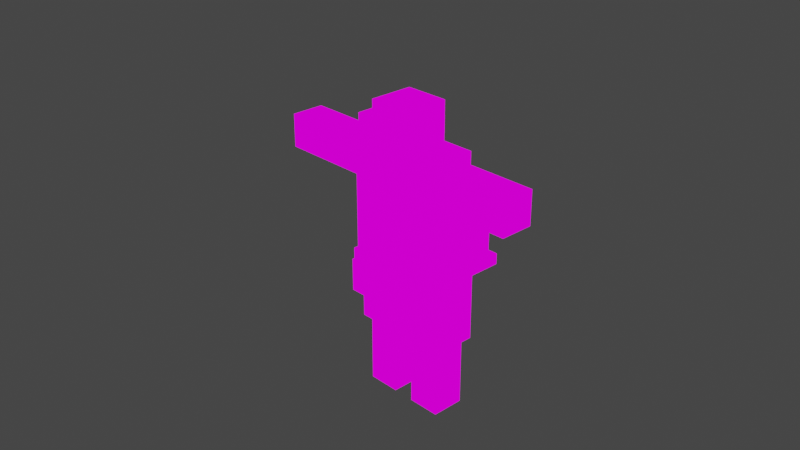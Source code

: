 # Source: SumoWrestler.blend  (saved by Blender 3.6.13; exported with 4.5.12 LTS)
import bpy
from mathutils import Matrix  # noqa: F401  (used for matrix-valued properties, if any)

bpy.ops.wm.read_factory_settings(use_empty=True)
scene = bpy.context.scene
scene.name = 'Scene'

# ---- collections
col_collection = bpy.data.collections.new('Collection'); scene.collection.children.link(col_collection)

# ---- images (referenced by path relative to the original .blend; pixels are not part of the script)
import os
ASSET_DIR = os.environ.get("B2B_ASSET_DIR", "")  # directory of the original .blend (textures are referenced by path, not embedded)
HERE = os.path.dirname(os.path.abspath(__file__))  # packed textures are extracted next to this script under _unpacked/

def load_image(name, relpath, width, height, colorspace="sRGB"):
    """Load a texture the original file referenced (path relative to the .blend, or extracted next to this script)."""
    p = next((c for c in (os.path.join(HERE, relpath), os.path.join(ASSET_DIR, relpath)) if relpath and os.path.exists(c)), "")
    if p:
        img = bpy.data.images.load(p, check_existing=True)
        img.name = name
    else:  # same state as the original file: an image datablock whose file is absent (Cycles renders it pink)
        img = bpy.data.images.new(name, width, height)
        img.source = "FILE"
        img.filepath = "//" + (relpath or name)
    img.colorspace_settings.name = colorspace
    return img
img_sumo_wrestler_96_png = load_image('Sumo_Wrestler_96.png', 'Pixel Grid Base/Sumo_Wrestler_96.png', 1024, 1024, 'sRGB')

# ---- materials (node trees are filled in below, after node groups)
mat_sumo_mat = bpy.data.materials.new('Sumo_Mat')
mat_sumo_mat.use_transparent_shadow = False

# ---- material node trees
mat_sumo_mat.use_nodes = True; mat_sumo_mat.node_tree.nodes.clear()
_N = mat_sumo_mat.node_tree.nodes; _L = mat_sumo_mat.node_tree.links
n0 = _N.new('ShaderNodeOutputMaterial'); n0.name = 'Material Output'; n0.location = (300, 300)
n1 = _N.new('ShaderNodeEmission'); n1.name = 'Emission'; n1.location = (10, 300)
n2 = _N.new('ShaderNodeTexImage'); n2.name = 'Image Texture'; n2.location = (-280, 280)
n2.image = img_sumo_wrestler_96_png
n2.interpolation = 'Closest'
_L.new(n1.outputs[0], n0.inputs[0])
_L.new(n2.outputs[0], n1.inputs[0])
n0.is_active_output = True

# ---- world
world_world = bpy.data.worlds.new('World'); scene.world = world_world
world_world.use_nodes = True; world_world.node_tree.nodes.clear()
_N = world_world.node_tree.nodes; _L = world_world.node_tree.links
n0 = _N.new('ShaderNodeOutputWorld'); n0.name = 'World Output'; n0.location = (300, 300)
n1 = _N.new('ShaderNodeBackground'); n1.name = 'Background'; n1.location = (10, 300)
n1.inputs[0].default_value = (0.05088, 0.05088, 0.05088, 1.0)
_L.new(n1.outputs[0], n0.inputs[0])
n0.is_active_output = True
world_world.color = (0.05088, 0.05088, 0.05088)
world_world.use_sun_shadow = False
world_world.sun_shadow_jitter_overblur = 0.0

# ---- cameras
cam_camera = bpy.data.cameras.new('Camera')
cam_camera.clip_end = 100.0
cam_camera.ortho_scale = 7.314

# ---- lights
light_light = bpy.data.lights.new('Light', 'POINT')
light_light.transmission_factor = 0.0
light_light.energy = 1000.0
light_light.shadow_soft_size = 0.1
light_light.shadow_maximum_resolution = 0.006
light_light.use_absolute_resolution = True

# ---- meshes
me_cube_005 = bpy.data.meshes.new('Cube.005')
me_cube_005.from_pydata([(-0.5, -0.125, -0.5), (-0.5, -0.125, 0.75), (-0.5, 0.5, -0.5), (-0.5, 0.5, 0.75), (0.5, -0.125, -0.5), (0.5, -0.125, 0.75), (0.5, 0.5, -0.5), (0.5, 0.5, 0.75), (-0.5, -0.125, 0.125), (-0.5, 0.5, 0.125), (0.5, 0.5, 0.125), (0.5, -0.125, 0.125), (-0.5, 0.8125, 0.125), (-0.5, 0.8125, -0.5), (0.5, 0.8125, -0.5), (0.5, 0.8125, 0.125), (-0.25, -0.125, 0.75), (-0.25, -0.125, 1.25), (-0.25, 0.375, 0.75), (-0.25, 0.375, 1.25), (0.25, -0.125, 0.75), (0.25, -0.125, 1.25), (0.25, 0.375, 0.75), (0.25, 0.375, 1.25), (-0.0625, -0.1875, 0.9375), (-0.0625, -0.1875, 1.312), (-0.0625, 0.0625, 0.9375), (-0.0625, 0.0625, 1.312), (0.0625, -0.1875, 0.9375), (0.0625, -0.1875, 1.312), (0.0625, 0.0625, 0.9375), (0.0625, 0.0625, 1.312), (-0.3125, -0.25, 0.9375), (-0.3125, -0.25, 1.125), (-0.3125, 0.3125, 0.9375), (-0.3125, 0.3125, 1.125), (0.3125, -0.25, 0.9375), (0.3125, -0.25, 1.125), (0.3125, 0.3125, 0.9375), (0.3125, 0.3125, 1.125), (-0.5, -0.125, 0.375), (-0.5, -0.125, 0.75), (-1.5, -0.125, 0.375), (-1.5, -0.125, 0.75), (-0.5, 0.25, 0.375), (-0.5, 0.25, 0.75), (-1.5, 0.25, 0.375), (-1.5, 0.25, 0.75), (0.5, -0.125, 0.375), (0.5, -0.125, 0.75), (0.5, 0.25, 0.375), (0.5, 0.25, 0.75), (1.5, -0.125, 0.375), (1.5, -0.125, 0.75), (1.5, 0.25, 0.375), (1.5, 0.25, 0.75), (-0.5625, -0.125, -0.625), (-0.5625, -0.125, -0.5), (-0.5625, 0.875, -0.625), (-0.5625, 0.875, -0.5), (0.5625, -0.125, -0.625), (0.5625, -0.125, -0.5), (0.5625, 0.875, -0.625), (0.5625, 0.875, -0.5), (-0.0625, 0.5, -1.375), (-0.0625, 0.5, -0.625), (-0.0625, 0.0, -1.375), (-0.0625, 0.0, -0.625), (-0.5625, 0.5, -1.375), (-0.5625, 0.5, -0.625), (-0.5625, 0.0, -1.375), (-0.5625, 0.0, -0.625), (0.06673, 0.0, -1.375), (0.06673, 0.0, -0.625), (0.06673, 0.5, -1.375), (0.06673, 0.5, -0.625), (0.5667, 0.0, -1.375), (0.5667, 0.0, -0.625), (0.5667, 0.5, -1.375), (0.5667, 0.5, -0.625), (-0.5, 0.0625, -2.188), (-0.5, 0.0625, -1.312), (-0.5, 0.4375, -2.188), (-0.5, 0.4375, -1.312), (-0.125, 0.0625, -2.188), (-0.125, 0.0625, -1.312), (-0.125, 0.4375, -2.188), (-0.125, 0.4375, -1.312), (0.125, 0.0625, -2.188), (0.125, 0.0625, -1.312), (0.125, 0.4375, -2.188), (0.125, 0.4375, -1.312), (0.5, 0.0625, -2.188), (0.5, 0.0625, -1.312), (0.5, 0.4375, -2.188), (0.5, 0.4375, -1.312), (-0.25, -0.0625, -1.0), (-0.25, -0.0625, -0.625), (-0.25, 0.6875, -1.0), (-0.25, 0.6875, -0.625), (0.3125, -0.0625, -1.0), (0.3125, -0.0625, -0.625), (0.3125, 0.6875, -1.0), (0.3125, 0.6875, -0.625), (-0.0625, 0.5, -1.0), (-0.0625, 0.0, -1.0), (-0.5625, 0.0, -1.0), (-0.5625, 0.5, -1.0), (-0.0625, -0.151, -0.625), (-0.5625, -0.151, -0.625), (-0.0625, -0.151, -1.0), (-0.5625, -0.151, -1.0), (0.06673, 0.0, -1.0), (0.06673, 0.5, -1.0), (0.5667, 0.5, -1.0), (0.5667, 0.0, -1.0), (0.06673, -0.125, -1.0), (0.06673, -0.125, -0.625), (0.5667, -0.125, -0.625), (0.5667, -0.125, -1.0)], [], [(8, 1, 3, 9), (9, 3, 7, 10), (10, 7, 5, 11), (11, 5, 1, 8), (2, 6, 4, 0), (7, 3, 1, 5), (4, 11, 8, 0), (6, 10, 11, 4), (2, 9, 12, 13), (0, 8, 9, 2), (13, 12, 15, 14), (10, 6, 14, 15), (6, 2, 13, 14), (9, 10, 15, 12), (16, 17, 19, 18), (18, 19, 23, 22), (22, 23, 21, 20), (20, 21, 17, 16), (18, 22, 20, 16), (23, 19, 17, 21), (24, 25, 27, 26), (26, 27, 31, 30), (30, 31, 29, 28), (28, 29, 25, 24), (26, 30, 28, 24), (31, 27, 25, 29), (32, 33, 35, 34), (34, 35, 39, 38), (38, 39, 37, 36), (36, 37, 33, 32), (34, 38, 36, 32), (39, 35, 33, 37), (40, 41, 43, 42), (42, 43, 47, 46), (46, 47, 45, 44), (44, 45, 41, 40), (42, 46, 44, 40), (47, 43, 41, 45), (48, 49, 51, 50), (50, 51, 55, 54), (54, 55, 53, 52), (52, 53, 49, 48), (50, 54, 52, 48), (55, 51, 49, 53), (56, 57, 59, 58), (58, 59, 63, 62), (62, 63, 61, 60), (60, 61, 57, 56), (58, 62, 60, 56), (63, 59, 57, 61), (104, 65, 67, 105), (71, 106, 111, 109), (106, 71, 69, 107), (107, 69, 65, 104), (66, 70, 68, 64), (71, 67, 65, 69), (112, 73, 75, 113), (113, 75, 79, 114), (114, 79, 77, 115), (112, 115, 119, 116), (74, 78, 76, 72), (79, 75, 73, 77), (80, 81, 83, 82), (82, 83, 87, 86), (86, 87, 85, 84), (84, 85, 81, 80), (82, 86, 84, 80), (87, 83, 81, 85), (88, 89, 91, 90), (90, 91, 95, 94), (94, 95, 93, 92), (92, 93, 89, 88), (90, 94, 92, 88), (95, 91, 89, 93), (96, 97, 99, 98), (98, 99, 103, 102), (102, 103, 101, 100), (100, 101, 97, 96), (98, 102, 100, 96), (103, 99, 97, 101), (68, 107, 104, 64), (70, 106, 107, 68), (66, 105, 106, 70), (64, 104, 105, 66), (110, 108, 109, 111), (67, 71, 109, 108), (105, 67, 108, 110), (106, 105, 110, 111), (76, 115, 112, 72), (78, 114, 115, 76), (74, 113, 114, 78), (72, 112, 113, 74), (119, 118, 117, 116), (77, 73, 117, 118), (73, 112, 116, 117), (115, 77, 118, 119)])
_uv = me_cube_005.uv_layers.new(name='UVMap')
_uv.uv.foreach_set('vector', [0.0, 0.3438, 0.0, 0.4583, 0.1146, 0.4583, 0.1146, 0.3438, 0.4688, 0.5729, 0.5833, 0.5729, 0.5833, 0.3854, 0.4688, 0.3854, 0.2396, 0.1146, 0.2396, 0.0, 0.3542, 0.0, 0.3542, 0.1146, 0.0, 0.1146, 0.0, 0.0, 0.1771, 0.0, 0.1771, 0.1146, 0.4688, 0.3854, 0.4688, 0.2083, 0.3542, 0.2083, 0.3542, 0.3854, 0.4688, 0.3854, 0.4688, 0.5729, 0.3542, 0.5729, 0.3542, 0.3854, 0.0, 0.2292, 0.0, 0.1146, 0.1771, 0.1146, 0.1771, 0.2292, 0.2396, 0.2292, 0.2396, 0.1146, 0.3542, 0.1146, 0.3542, 0.2292, 0.1146, 0.2292, 0.1146, 0.3438, 0.1667, 0.3438, 0.1667, 0.2292, 0.0, 0.2292, 0.0, 0.3438, 0.1146, 0.3438, 0.1146, 0.2292, 0.1771, 0.6146, 0.2812, 0.6146, 0.2812, 0.4375, 0.1771, 0.4375, 0.2396, 0.1146, 0.2396, 0.2292, 0.1875, 0.2292, 0.1875, 0.1146, 0.4688, 0.2083, 0.4688, 0.3854, 0.5208, 0.3854, 0.5208, 0.2083, 0.2917, 0.6146, 0.2917, 0.4375, 0.3438, 0.4375, 0.3438, 0.6146, 0.9479, 0.4583, 0.9479, 0.3646, 0.8646, 0.3646, 0.8646, 0.4583, 0.9479, 0.2917, 0.9479, 0.2083, 0.8542, 0.2083, 0.8542, 0.2917, 0.8646, 0.1875, 0.8646, 0.09375, 0.9479, 0.09375, 0.9479, 0.1875, 0.3542, 0.9167, 0.3542, 0.8229, 0.4479, 0.8229, 0.4479, 0.9167, 0.1562, 0.7812, 0.07292, 0.7812, 0.07292, 0.8646, 0.1562, 0.8646, 0.5833, 0.7812, 0.6771, 0.7812, 0.6771, 0.8646, 0.5833, 0.8646, 1.0, 0.1771, 1.0, 0.1042, 0.9479, 0.1042, 0.9479, 0.1771, 0.5521, 0.9375, 0.5521, 0.8646, 0.5312, 0.8646, 0.5312, 0.9375, 0.9583, 0.8958, 0.9583, 0.8229, 1.0, 0.8229, 1.0, 0.8958, 0.1354, 0.9375, 0.1354, 0.8646, 0.1667, 0.8646, 0.1667, 0.9375, 0.5833, 0.1354, 0.5625, 0.1354, 0.5625, 0.1875, 0.5833, 0.1875, 0.5417, 0.1354, 0.5625, 0.1354, 0.5625, 0.1875, 0.5417, 0.1875, 0.9479, 0.1042, 0.9896, 0.1042, 0.9896, 0.0, 0.9479, 0.0, 0.9792, 0.2083, 0.9479, 0.2083, 0.9479, 0.3229, 0.9792, 0.3229, 0.9479, 0.3646, 0.9896, 0.3646, 0.9896, 0.4688, 0.9479, 0.4688, 0.9479, 0.9375, 0.9167, 0.9375, 0.9167, 0.8229, 0.9479, 0.8229, 0.4583, 0.8229, 0.4583, 0.7083, 0.3542, 0.7083, 0.3542, 0.8229, 0.6875, 0.6667, 0.6875, 0.7812, 0.5833, 0.7812, 0.5833, 0.6667, 0.6875, 0.5208, 0.7604, 0.5208, 0.7604, 0.7083, 0.6875, 0.7083, 0.0, 0.9792, 0.07292, 0.9792, 0.07292, 0.9167, 0.0, 0.9167, 0.4583, 0.75, 0.5208, 0.75, 0.5208, 0.5729, 0.4583, 0.5729, 0.8958, 0.6875, 0.9688, 0.6875, 0.9688, 0.75, 0.8958, 0.75, 0.6562, 0.1771, 0.7188, 0.1771, 0.7188, 0.0, 0.6562, 0.0, 0.7083, 0.3854, 0.6458, 0.3854, 0.6458, 0.2083, 0.7083, 0.2083, 0.8958, 0.5938, 0.9688, 0.5938, 0.9688, 0.5208, 0.8958, 0.5208, 0.7188, 0.3854, 0.7812, 0.3854, 0.7812, 0.2083, 0.7188, 0.2083, 0.8958, 0.5938, 0.9688, 0.5938, 0.9688, 0.6667, 0.8958, 0.6667, 0.7188, 0.0, 0.7917, 0.0, 0.7917, 0.1771, 0.7188, 0.1771, 0.1354, 0.7708, 0.1354, 0.5938, 0.07292, 0.5938, 0.07292, 0.7708, 0.07292, 0.5938, 0.07292, 0.7708, 0.0, 0.7708, 0.0, 0.5938, 0.5625, 0.9583, 0.5833, 0.9583, 0.5833, 0.7812, 0.5625, 0.7812, 0.5625, 0.7708, 0.5833, 0.7708, 0.5833, 0.5729, 0.5625, 0.5729, 0.5312, 0.5729, 0.5521, 0.5729, 0.5521, 0.75, 0.5312, 0.75, 0.1458, 0.4583, 0.1667, 0.4583, 0.1667, 0.6562, 0.1458, 0.6562, 0.5312, 0.2083, 0.5312, 0.0, 0.3542, 0.0, 0.3542, 0.2083, 0.3542, 0.2292, 0.3542, 0.4375, 0.1771, 0.4375, 0.1771, 0.2292, 0.1146, 0.5208, 0.1146, 0.5938, 0.03125, 0.5938, 0.03125, 0.5208, 0.5521, 0.3438, 0.5521, 0.2708, 0.5208, 0.2708, 0.5208, 0.3438, 0.5521, 0.2708, 0.5521, 0.3438, 0.6458, 0.3438, 0.6458, 0.2708, 0.7917, 0.4583, 0.7917, 0.3854, 0.6979, 0.3854, 0.6979, 0.4583, 0.8229, 0.9167, 0.9167, 0.9167, 0.9167, 0.8229, 0.8229, 0.8229, 0.2604, 0.8438, 0.1771, 0.8438, 0.1771, 0.75, 0.2604, 0.75, 0.5625, 0.07292, 0.5625, 0.1354, 0.6458, 0.1354, 0.6458, 0.07292, 0.2604, 0.6875, 0.2604, 0.6146, 0.1771, 0.6146, 0.1771, 0.6875, 0.6979, 0.4583, 0.6979, 0.5208, 0.6042, 0.5208, 0.6042, 0.4583, 0.1458, 0.5521, 0.1458, 0.4583, 0.125, 0.4583, 0.125, 0.5521, 0.9479, 0.09375, 0.9479, 0.0, 0.8646, 0.0, 0.8646, 0.09375, 0.4583, 0.75, 0.5521, 0.75, 0.5521, 0.8438, 0.4583, 0.8438, 0.8229, 0.8438, 0.8229, 0.6875, 0.7604, 0.6875, 0.7604, 0.8438, 0.8542, 0.1562, 0.8542, 0.0, 0.7917, 0.0, 0.7917, 0.1562, 0.7604, 0.6875, 0.7604, 0.5208, 0.8229, 0.5208, 0.8229, 0.6875, 0.7917, 0.5208, 0.7917, 0.3646, 0.8542, 0.3646, 0.8542, 0.5208, 0.3333, 0.875, 0.2604, 0.875, 0.2604, 0.9479, 0.3333, 0.9479, 0.1771, 0.875, 0.2396, 0.875, 0.2396, 0.9375, 0.1771, 0.9375, 0.3333, 0.7708, 0.3333, 0.6146, 0.2604, 0.6146, 0.2604, 0.7708, 0.7604, 0.8646, 0.7604, 0.7083, 0.6875, 0.7083, 0.6875, 0.8646, 0.7812, 0.3646, 0.7812, 0.2083, 0.8542, 0.2083, 0.8542, 0.3646, 0.8229, 0.6875, 0.8229, 0.5208, 0.8958, 0.5208, 0.8958, 0.6875, 0.8958, 0.9167, 0.8229, 0.9167, 0.8229, 0.9792, 0.8958, 0.9792, 0.3542, 0.9167, 0.4271, 0.9167, 0.4271, 0.9792, 0.3542, 0.9792, 0.8229, 0.8229, 0.8958, 0.8229, 0.8958, 0.6875, 0.8229, 0.6875, 0.2604, 0.875, 0.3333, 0.875, 0.3333, 0.7812, 0.2604, 0.7812, 0.0, 0.7812, 0.07292, 0.7812, 0.07292, 0.9167, 0.0, 0.9167, 0.7604, 0.8438, 0.8229, 0.8438, 0.8229, 0.9479, 0.7604, 0.9479, 0.4583, 0.5729, 0.3542, 0.5729, 0.3542, 0.7083, 0.4583, 0.7083, 0.5833, 0.5208, 0.6875, 0.5208, 0.6875, 0.6667, 0.5833, 0.6667, 0.7917, 0.5208, 0.7917, 0.4583, 0.6979, 0.4583, 0.6979, 0.5208, 0.5521, 0.2083, 0.5521, 0.2708, 0.6458, 0.2708, 0.6458, 0.2083, 0.5833, 0.875, 0.6562, 0.875, 0.6562, 0.9583, 0.5833, 0.9583, 0.1146, 0.4583, 0.1146, 0.5208, 0.03125, 0.5208, 0.03125, 0.4583, 0.6875, 0.8646, 0.7604, 0.8646, 0.7604, 0.9583, 0.6875, 0.9583, 0.1771, 0.8438, 0.2604, 0.8438, 0.2604, 0.875, 0.1771, 0.875, 0.03125, 0.5208, 0.03125, 0.5938, 0.0, 0.5938, 0.0, 0.5208, 0.1667, 0.75, 0.1667, 0.6667, 0.1458, 0.6667, 0.1458, 0.75, 0.07292, 0.8646, 0.1354, 0.8646, 0.1354, 0.9583, 0.07292, 0.9583, 0.6979, 0.3854, 0.6979, 0.4583, 0.6042, 0.4583, 0.6042, 0.3854, 0.2604, 0.75, 0.2604, 0.6875, 0.1771, 0.6875, 0.1771, 0.75, 0.5625, 0.0, 0.5625, 0.07292, 0.6458, 0.07292, 0.6458, 0.0, 0.4583, 0.8646, 0.5208, 0.8646, 0.5208, 0.9583, 0.4583, 0.9583, 0.4583, 0.8438, 0.5521, 0.8438, 0.5521, 0.8646, 0.4583, 0.8646, 0.5625, 0.1354, 0.5625, 0.07292, 0.5417, 0.07292, 0.5417, 0.1354, 0.6042, 0.4583, 0.6042, 0.5208, 0.5833, 0.5208, 0.5833, 0.4583])
me_cube_005.materials.append(mat_sumo_mat)
me_cube_005.use_paint_bone_selection = False
me_cube_005.use_paint_mask = True
me_cube_005.update()
arm_armature_001 = bpy.data.armatures.new('Armature.001')  # bones are not reproduced

# ---- objects
ob_light = bpy.data.objects.new('Light', light_light)
ob_camera = bpy.data.objects.new('Camera', cam_camera)
ob_cube = bpy.data.objects.new('Cube', me_cube_005)
ob_armature = bpy.data.objects.new('Armature', arm_armature_001)

# ---- transforms, parenting, visibility, modifiers, constraints
ob_light.location = (4.076, 1.005, 5.904)
ob_light.rotation_euler = (0.6503, 0.05522, 1.866)
ob_light.lock_rotations_4d = False
ob_light.empty_display_type = 'ARROWS'
ob_light.color = (0.0, 0.0, 0.0, 0.0)
ob_light.lineart.crease_threshold = 0.0
ob_camera.location = (7.359, -6.926, 4.958)
ob_camera.rotation_euler = (1.109, 0.0, 0.8149)
ob_camera.lock_rotations_4d = False
ob_camera.empty_display_type = 'ARROWS'
ob_camera.color = (0.0, 0.0, 0.0, 0.0)
ob_camera.display_type = 'WIRE'
ob_camera.lineart.crease_threshold = 0.0
ob_cube.parent = ob_armature
ob_cube.matrix_parent_inverse = Matrix(((1.0, -0.0, 0.0, -0.0), (-0.0, 1.0, -0.0, 0.0), (0.0, -0.0, 1.0, 0.5325), (-0.0, 0.0, -0.0, 1.0)))
ob_cube.location = (0.0, 0.0, 0.0)
_vg = ob_cube.vertex_groups.new(name='Root')
for _i, _w in zip([64, 65, 66, 67, 68, 69, 70, 71, 72, 73, 74, 75, 78, 79, 96, 97, 98, 99, 100, 101, 102, 103, 104, 105, 106, 107, 108, 109, 110, 111, 113, 114, 115, 116, 117], [0.0646, 0.0, 0.02579, 0.0, 0.02453, 0.0, 0.001691, 0.0, 0.009692, 0.08287, 0.05081, 0.0, 0.008686, 0.0, 1.0, 1.0, 1.0, 1.0, 1.0, 1.0, 1.0, 1.0, 0.0, 0.006546, 0.0, 0.003625, 0.0, 0.0, 0.0, 0.0, 0.0, 0.0, 0.0, 0.0, 0.0]): _vg.add([_i], _w, 'REPLACE')
_vg = ob_cube.vertex_groups.new(name='Spine')
for _i, _w in zip([0, 1, 2, 3, 4, 5, 6, 7, 8, 9, 10, 11, 12, 13, 14, 15, 56, 57, 58, 59, 60, 61, 62, 63], [1.0, 1.0, 1.0, 1.0, 0.9579, 1.0, 0.9622, 1.0, 1.0, 1.0, 1.0, 1.0, 1.0, 1.0, 0.9559, 1.0, 1.0, 1.0, 1.0, 1.0, 1.0, 1.0, 1.0, 1.0]): _vg.add([_i], _w, 'REPLACE')
_vg = ob_cube.vertex_groups.new(name='Head')
_vg.add([16, 17, 18, 19, 20, 21, 22, 23, 24, 25, 26, 27, 28, 29, 30, 31, 32, 33, 34, 35, 36, 37, 38, 39], 1.0, 'REPLACE')
_vg = ob_cube.vertex_groups.new(name='Arm.L')
for _i, _w in zip([0, 1, 2, 3, 5, 7, 8, 9, 12, 13, 16, 17, 18, 19, 20, 21, 22, 24, 25, 27, 28, 29, 31, 33, 34, 35, 36, 37, 38, 40, 41, 42, 43, 44, 45, 46, 47], [0.008955, 0.0, 0.007192, 0.0, 0.05391, 0.02111, 0.0, 0.0, 0.09685, 0.01615, 0.0, 0.0, 0.0, 0.0, 0.01281, 0.0, 0.0, 0.0, 0.0, 0.0, 0.0, 0.0, 0.0, 0.0, 0.0, 0.0, 0.0, 0.0, 0.0, 1.0, 1.0, 1.0, 1.0, 1.0, 1.0, 1.0, 1.0]): _vg.add([_i], _w, 'REPLACE')
_vg = ob_cube.vertex_groups.new(name='Arm.R')
for _i, _w in zip([1, 3, 4, 5, 6, 7, 10, 11, 12, 14, 15, 16, 17, 18, 19, 20, 21, 22, 23, 48, 49, 50, 51, 52, 53, 54, 55], [0.0, 0.0, 0.01732, 0.0, 0.009071, 0.0, 0.0, 0.0, 0.003151, 0.01589, 0.09895, 0.0, 0.0, 0.0, 0.0, 0.0, 0.0, 0.0, 0.0, 1.0, 1.0, 1.0, 1.0, 1.0, 1.0, 1.0, 1.0]): _vg.add([_i], _w, 'REPLACE')
_vg = ob_cube.vertex_groups.new(name='UpperLeg.L')
for _i, _w in zip([64, 65, 66, 67, 68, 69, 70, 71, 81, 83, 85, 87, 96, 97, 98, 99, 100, 101, 102, 103, 104, 105, 106, 107, 108, 109, 110, 111], [0.9354, 0.3759, 0.9621, 0.8975, 0.9627, 0.8934, 0.9742, 0.9705, 0.09175, 0.4765, 0.0932, 0.4617, 0.1465, 0.6727, 0.2462, 0.3147, 0.02139, 0.1056, 0.1888, 0.2107, 0.8999, 0.9717, 0.9896, 0.9732, 0.9203, 0.975, 0.9633, 0.9876]): _vg.add([_i], _w, 'REPLACE')
_vg = ob_cube.vertex_groups.new(name='LowerLeg.L')
for _i, _w in zip([80, 81, 82, 83, 84, 85, 86, 87], [0.9953, 0.9082, 0.9784, 0.5235, 0.9939, 0.9068, 0.978, 0.5383]): _vg.add([_i], _w, 'REPLACE')
_vg = ob_cube.vertex_groups.new(name='UpperLeg.R')
for _i, _w in zip([72, 73, 74, 75, 76, 77, 78, 79, 89, 91, 93, 95, 96, 97, 98, 99, 100, 101, 102, 103, 112, 113, 114, 115, 116, 117, 118, 119], [0.9702, 0.9171, 0.9492, 0.5058, 0.9794, 0.9763, 0.9707, 0.9182, 0.09818, 0.4711, 0.09098, 0.4703, 0.1131, 0.0629, 0.2527, 0.2317, 0.7872, 0.1985, 0.3765, 0.3007, 0.9778, 0.9214, 0.979, 0.9912, 0.9714, 0.9329, 0.979, 0.9901]): _vg.add([_i], _w, 'REPLACE')
_vg = ob_cube.vertex_groups.new(name='LowerLeg.R')
for _i, _w in zip([9, 10, 15, 88, 89, 90, 91, 92, 93, 94, 95], [0.0, 0.0, 0.0, 0.9944, 0.9018, 0.9767, 0.5289, 0.9948, 0.909, 0.9788, 0.5297]): _vg.add([_i], _w, 'REPLACE')
_m = ob_cube.modifiers.new('Armature', 'ARMATURE')
_m.object = ob_armature
ob_armature.location = (0.0, 0.0, -0.5325)
ob_armature.show_in_front = True

# ---- collection membership
col_collection.objects.link(ob_light)
col_collection.objects.link(ob_camera)
col_collection.objects.link(ob_cube)
col_collection.objects.link(ob_armature)

# ---- scene / render settings (as saved in the file)
scene.camera = ob_camera
scene.frame_start = 1; scene.frame_end = 250; scene.frame_set(1)
scene.render.engine = 'BLENDER_EEVEE_NEXT'
scene.cycles.sampling_pattern = 'TABULATED_SOBOL'
scene.cycles.use_light_tree = False
scene.view_settings.view_transform = 'Filmic'
bpy.context.view_layer.update()
